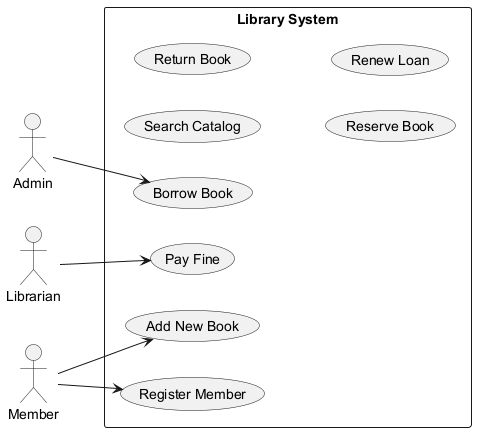

The diagram above was rendered by PlantUML. Its source (embedded in the PNG):
@startuml
skinparam backgroundColor #FFFFFF
skinparam classBackgroundColor #F1F8E9
skinparam classBorderColor #33691E
left to right direction
actor "Admin" as Admin
actor "Librarian" as Librarian
actor "Member" as Member
rectangle "Library System" {
  usecase "Search Catalog" as UC_SearchCatalog
  usecase "Return Book" as UC_ReturnBook
  usecase "Borrow Book" as UC_BorrowBook
  usecase "Reserve Book" as UC_ReserveBook
  usecase "Register Member" as UC_RegisterMember
  usecase "Renew Loan" as UC_RenewLoan
  usecase "Add New Book" as UC_AddNewBook
  usecase "Pay Fine" as UC_PayFine
}
Admin --> UC_BorrowBook
Librarian --> UC_PayFine
Member --> UC_RegisterMember
Member --> UC_AddNewBook
@enduml